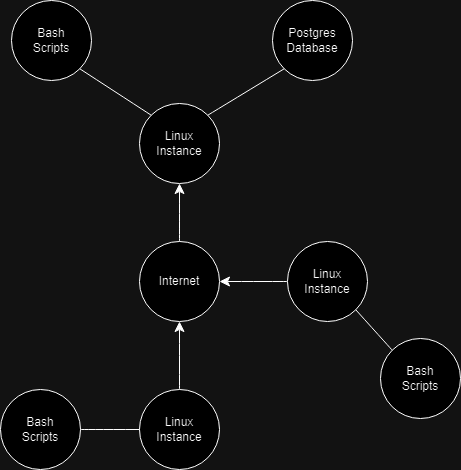

The diagram above was exported from draw.io. Its source (the exported page's mxGraphModel, read from the mxfile embedded in the PNG):
<mxGraphModel dx="1586" dy="1055" grid="0" gridSize="10" guides="1" tooltips="1" connect="1" arrows="1" fold="1" page="0" pageScale="1" pageWidth="850" pageHeight="1100" math="0" shadow="0">
  <root>
    <mxCell id="0" />
    <mxCell id="1" parent="0" />
    <mxCell id="pRNFcbFzELvZnhK8t-2b-17" style="edgeStyle=none;curved=1;rounded=0;orthogonalLoop=1;jettySize=auto;html=1;exitX=0.5;exitY=0;exitDx=0;exitDy=0;entryX=0.5;entryY=1;entryDx=0;entryDy=0;fontSize=12;startSize=8;endSize=8;" edge="1" parent="1" source="pRNFcbFzELvZnhK8t-2b-2" target="pRNFcbFzELvZnhK8t-2b-4">
      <mxGeometry relative="1" as="geometry" />
    </mxCell>
    <mxCell id="pRNFcbFzELvZnhK8t-2b-2" value="Internet" style="ellipse;whiteSpace=wrap;html=1;aspect=fixed;" vertex="1" parent="1">
      <mxGeometry x="-83" y="194" width="80" height="80" as="geometry" />
    </mxCell>
    <mxCell id="pRNFcbFzELvZnhK8t-2b-4" value="Linux&lt;div&gt;Instance&lt;/div&gt;" style="ellipse;whiteSpace=wrap;html=1;aspect=fixed;" vertex="1" parent="1">
      <mxGeometry x="-83" y="56" width="80" height="80" as="geometry" />
    </mxCell>
    <mxCell id="pRNFcbFzELvZnhK8t-2b-9" value="Postgres&lt;div&gt;Database&lt;/div&gt;" style="ellipse;whiteSpace=wrap;html=1;aspect=fixed;" vertex="1" parent="1">
      <mxGeometry x="50" y="-47" width="80" height="80" as="geometry" />
    </mxCell>
    <mxCell id="pRNFcbFzELvZnhK8t-2b-10" value="" style="endArrow=none;html=1;rounded=0;fontSize=12;startSize=8;endSize=8;curved=1;exitX=1;exitY=0;exitDx=0;exitDy=0;entryX=0;entryY=1;entryDx=0;entryDy=0;" edge="1" parent="1" source="pRNFcbFzELvZnhK8t-2b-4" target="pRNFcbFzELvZnhK8t-2b-9">
      <mxGeometry width="50" height="50" relative="1" as="geometry">
        <mxPoint x="-13" y="66" as="sourcePoint" />
        <mxPoint x="37" y="16" as="targetPoint" />
      </mxGeometry>
    </mxCell>
    <mxCell id="pRNFcbFzELvZnhK8t-2b-16" style="edgeStyle=none;curved=1;rounded=0;orthogonalLoop=1;jettySize=auto;html=1;exitX=0;exitY=0.5;exitDx=0;exitDy=0;entryX=1;entryY=0.5;entryDx=0;entryDy=0;fontSize=12;startSize=8;endSize=8;" edge="1" parent="1" source="pRNFcbFzELvZnhK8t-2b-12" target="pRNFcbFzELvZnhK8t-2b-2">
      <mxGeometry relative="1" as="geometry" />
    </mxCell>
    <mxCell id="pRNFcbFzELvZnhK8t-2b-12" value="Linux&lt;div&gt;Instance&lt;/div&gt;" style="ellipse;whiteSpace=wrap;html=1;aspect=fixed;" vertex="1" parent="1">
      <mxGeometry x="65" y="194" width="80" height="80" as="geometry" />
    </mxCell>
    <mxCell id="pRNFcbFzELvZnhK8t-2b-18" style="edgeStyle=none;curved=1;rounded=0;orthogonalLoop=1;jettySize=auto;html=1;exitX=0.5;exitY=0;exitDx=0;exitDy=0;entryX=0.5;entryY=1;entryDx=0;entryDy=0;fontSize=12;startSize=8;endSize=8;" edge="1" parent="1" source="pRNFcbFzELvZnhK8t-2b-14" target="pRNFcbFzELvZnhK8t-2b-2">
      <mxGeometry relative="1" as="geometry" />
    </mxCell>
    <mxCell id="pRNFcbFzELvZnhK8t-2b-14" value="Linux&lt;div&gt;Instance&lt;/div&gt;" style="ellipse;whiteSpace=wrap;html=1;aspect=fixed;" vertex="1" parent="1">
      <mxGeometry x="-83" y="342" width="80" height="80" as="geometry" />
    </mxCell>
    <mxCell id="pRNFcbFzELvZnhK8t-2b-19" value="Bash&lt;div&gt;Scripts&lt;/div&gt;" style="ellipse;whiteSpace=wrap;html=1;aspect=fixed;" vertex="1" parent="1">
      <mxGeometry x="-222" y="342" width="80" height="80" as="geometry" />
    </mxCell>
    <mxCell id="pRNFcbFzELvZnhK8t-2b-20" value="Bash&lt;div&gt;Scripts&lt;/div&gt;" style="ellipse;whiteSpace=wrap;html=1;aspect=fixed;" vertex="1" parent="1">
      <mxGeometry x="158" y="291" width="80" height="80" as="geometry" />
    </mxCell>
    <mxCell id="pRNFcbFzELvZnhK8t-2b-21" value="Bash&lt;div&gt;Scripts&lt;/div&gt;" style="ellipse;whiteSpace=wrap;html=1;aspect=fixed;" vertex="1" parent="1">
      <mxGeometry x="-211" y="-47" width="80" height="80" as="geometry" />
    </mxCell>
    <mxCell id="pRNFcbFzELvZnhK8t-2b-22" value="" style="endArrow=none;html=1;rounded=0;fontSize=12;startSize=8;endSize=8;curved=1;entryX=1;entryY=1;entryDx=0;entryDy=0;exitX=0;exitY=0;exitDx=0;exitDy=0;" edge="1" parent="1" source="pRNFcbFzELvZnhK8t-2b-4" target="pRNFcbFzELvZnhK8t-2b-21">
      <mxGeometry width="50" height="50" relative="1" as="geometry">
        <mxPoint x="-132" y="87" as="sourcePoint" />
        <mxPoint x="-82" y="37" as="targetPoint" />
      </mxGeometry>
    </mxCell>
    <mxCell id="pRNFcbFzELvZnhK8t-2b-23" value="" style="endArrow=none;html=1;rounded=0;fontSize=12;startSize=8;endSize=8;curved=1;exitX=1;exitY=0.5;exitDx=0;exitDy=0;entryX=0;entryY=0.5;entryDx=0;entryDy=0;" edge="1" parent="1" source="pRNFcbFzELvZnhK8t-2b-19" target="pRNFcbFzELvZnhK8t-2b-14">
      <mxGeometry width="50" height="50" relative="1" as="geometry">
        <mxPoint x="-237" y="327" as="sourcePoint" />
        <mxPoint x="-187" y="277" as="targetPoint" />
      </mxGeometry>
    </mxCell>
    <mxCell id="pRNFcbFzELvZnhK8t-2b-24" value="" style="endArrow=none;html=1;rounded=0;fontSize=12;startSize=8;endSize=8;curved=1;entryX=1;entryY=1;entryDx=0;entryDy=0;exitX=0;exitY=0;exitDx=0;exitDy=0;" edge="1" parent="1" source="pRNFcbFzELvZnhK8t-2b-20" target="pRNFcbFzELvZnhK8t-2b-12">
      <mxGeometry width="50" height="50" relative="1" as="geometry">
        <mxPoint x="76" y="348" as="sourcePoint" />
        <mxPoint x="126" y="298" as="targetPoint" />
      </mxGeometry>
    </mxCell>
  </root>
</mxGraphModel>